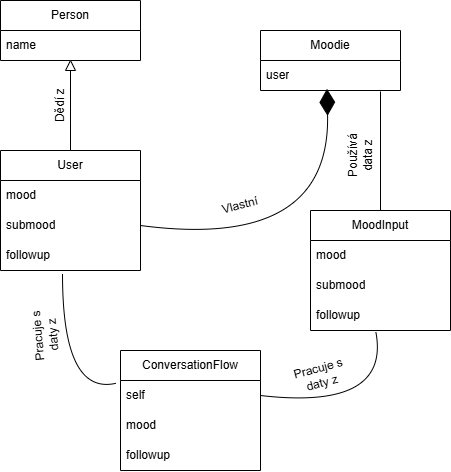

The diagram above was exported from draw.io. Its source (the exported page's mxGraphModel, read from the mxfile embedded in the PNG):
<mxGraphModel dx="1708" dy="782" grid="1" gridSize="10" guides="1" tooltips="1" connect="1" arrows="1" fold="1" page="1" pageScale="1" pageWidth="827" pageHeight="1169" math="0" shadow="0">
  <root>
    <mxCell id="0" />
    <mxCell id="1" parent="0" />
    <mxCell id="Fs7K9fSKeTIusM3d6e7G-1" value="Person" style="swimlane;fontStyle=0;childLayout=stackLayout;horizontal=1;startSize=30;horizontalStack=0;resizeParent=1;resizeParentMax=0;resizeLast=0;collapsible=1;marginBottom=0;whiteSpace=wrap;html=1;" vertex="1" parent="1">
      <mxGeometry x="110" y="60" width="140" height="60" as="geometry" />
    </mxCell>
    <mxCell id="Fs7K9fSKeTIusM3d6e7G-2" value="name" style="text;strokeColor=none;fillColor=none;align=left;verticalAlign=middle;spacingLeft=4;spacingRight=4;overflow=hidden;points=[[0,0.5],[1,0.5]];portConstraint=eastwest;rotatable=0;whiteSpace=wrap;html=1;" vertex="1" parent="Fs7K9fSKeTIusM3d6e7G-1">
      <mxGeometry y="30" width="140" height="30" as="geometry" />
    </mxCell>
    <mxCell id="Fs7K9fSKeTIusM3d6e7G-5" value="" style="triangle;whiteSpace=wrap;html=1;direction=north;" vertex="1" parent="1">
      <mxGeometry x="175" y="120" width="10" height="10" as="geometry" />
    </mxCell>
    <mxCell id="Fs7K9fSKeTIusM3d6e7G-6" value="" style="endArrow=none;html=1;rounded=0;fontSize=12;startSize=8;endSize=8;curved=1;entryX=0;entryY=0.5;entryDx=0;entryDy=0;" edge="1" parent="1" target="Fs7K9fSKeTIusM3d6e7G-5">
      <mxGeometry width="50" height="50" relative="1" as="geometry">
        <mxPoint x="180" y="210" as="sourcePoint" />
        <mxPoint x="230" y="220" as="targetPoint" />
      </mxGeometry>
    </mxCell>
    <mxCell id="Fs7K9fSKeTIusM3d6e7G-7" value="User" style="swimlane;fontStyle=0;childLayout=stackLayout;horizontal=1;startSize=30;horizontalStack=0;resizeParent=1;resizeParentMax=0;resizeLast=0;collapsible=1;marginBottom=0;whiteSpace=wrap;html=1;" vertex="1" parent="1">
      <mxGeometry x="110" y="210" width="140" height="120" as="geometry" />
    </mxCell>
    <mxCell id="Fs7K9fSKeTIusM3d6e7G-8" value="mood" style="text;strokeColor=none;fillColor=none;align=left;verticalAlign=middle;spacingLeft=4;spacingRight=4;overflow=hidden;points=[[0,0.5],[1,0.5]];portConstraint=eastwest;rotatable=0;whiteSpace=wrap;html=1;" vertex="1" parent="Fs7K9fSKeTIusM3d6e7G-7">
      <mxGeometry y="30" width="140" height="30" as="geometry" />
    </mxCell>
    <mxCell id="Fs7K9fSKeTIusM3d6e7G-9" value="submood" style="text;strokeColor=none;fillColor=none;align=left;verticalAlign=middle;spacingLeft=4;spacingRight=4;overflow=hidden;points=[[0,0.5],[1,0.5]];portConstraint=eastwest;rotatable=0;whiteSpace=wrap;html=1;" vertex="1" parent="Fs7K9fSKeTIusM3d6e7G-7">
      <mxGeometry y="60" width="140" height="30" as="geometry" />
    </mxCell>
    <mxCell id="Fs7K9fSKeTIusM3d6e7G-10" value="followup" style="text;strokeColor=none;fillColor=none;align=left;verticalAlign=middle;spacingLeft=4;spacingRight=4;overflow=hidden;points=[[0,0.5],[1,0.5]];portConstraint=eastwest;rotatable=0;whiteSpace=wrap;html=1;" vertex="1" parent="Fs7K9fSKeTIusM3d6e7G-7">
      <mxGeometry y="90" width="140" height="30" as="geometry" />
    </mxCell>
    <mxCell id="Fs7K9fSKeTIusM3d6e7G-11" value="Moodie" style="swimlane;fontStyle=0;childLayout=stackLayout;horizontal=1;startSize=30;horizontalStack=0;resizeParent=1;resizeParentMax=0;resizeLast=0;collapsible=1;marginBottom=0;whiteSpace=wrap;html=1;" vertex="1" parent="1">
      <mxGeometry x="370" y="90" width="140" height="60" as="geometry" />
    </mxCell>
    <mxCell id="Fs7K9fSKeTIusM3d6e7G-12" value="user" style="text;strokeColor=none;fillColor=none;align=left;verticalAlign=middle;spacingLeft=4;spacingRight=4;overflow=hidden;points=[[0,0.5],[1,0.5]];portConstraint=eastwest;rotatable=0;whiteSpace=wrap;html=1;" vertex="1" parent="Fs7K9fSKeTIusM3d6e7G-11">
      <mxGeometry y="30" width="140" height="30" as="geometry" />
    </mxCell>
    <mxCell id="Fs7K9fSKeTIusM3d6e7G-18" value="" style="endArrow=diamondThin;endFill=1;endSize=24;html=1;rounded=0;fontSize=12;curved=1;exitX=1;exitY=0.5;exitDx=0;exitDy=0;entryX=0.475;entryY=0.944;entryDx=0;entryDy=0;entryPerimeter=0;" edge="1" parent="1" source="Fs7K9fSKeTIusM3d6e7G-9" target="Fs7K9fSKeTIusM3d6e7G-12">
      <mxGeometry width="160" relative="1" as="geometry">
        <mxPoint x="300" y="150" as="sourcePoint" />
        <mxPoint x="460" y="150" as="targetPoint" />
        <Array as="points">
          <mxPoint x="440" y="310" />
        </Array>
      </mxGeometry>
    </mxCell>
    <mxCell id="Fs7K9fSKeTIusM3d6e7G-19" value="MoodInput" style="swimlane;fontStyle=0;childLayout=stackLayout;horizontal=1;startSize=30;horizontalStack=0;resizeParent=1;resizeParentMax=0;resizeLast=0;collapsible=1;marginBottom=0;whiteSpace=wrap;html=1;" vertex="1" parent="1">
      <mxGeometry x="420" y="270" width="140" height="120" as="geometry" />
    </mxCell>
    <mxCell id="Fs7K9fSKeTIusM3d6e7G-20" value="mood" style="text;strokeColor=none;fillColor=none;align=left;verticalAlign=middle;spacingLeft=4;spacingRight=4;overflow=hidden;points=[[0,0.5],[1,0.5]];portConstraint=eastwest;rotatable=0;whiteSpace=wrap;html=1;" vertex="1" parent="Fs7K9fSKeTIusM3d6e7G-19">
      <mxGeometry y="30" width="140" height="30" as="geometry" />
    </mxCell>
    <mxCell id="Fs7K9fSKeTIusM3d6e7G-21" value="submood" style="text;strokeColor=none;fillColor=none;align=left;verticalAlign=middle;spacingLeft=4;spacingRight=4;overflow=hidden;points=[[0,0.5],[1,0.5]];portConstraint=eastwest;rotatable=0;whiteSpace=wrap;html=1;" vertex="1" parent="Fs7K9fSKeTIusM3d6e7G-19">
      <mxGeometry y="60" width="140" height="30" as="geometry" />
    </mxCell>
    <mxCell id="Fs7K9fSKeTIusM3d6e7G-22" value="followup" style="text;strokeColor=none;fillColor=none;align=left;verticalAlign=middle;spacingLeft=4;spacingRight=4;overflow=hidden;points=[[0,0.5],[1,0.5]];portConstraint=eastwest;rotatable=0;whiteSpace=wrap;html=1;" vertex="1" parent="Fs7K9fSKeTIusM3d6e7G-19">
      <mxGeometry y="90" width="140" height="30" as="geometry" />
    </mxCell>
    <mxCell id="Fs7K9fSKeTIusM3d6e7G-23" value="" style="endArrow=none;html=1;rounded=0;fontSize=12;startSize=8;endSize=8;curved=1;exitX=0.5;exitY=0;exitDx=0;exitDy=0;" edge="1" parent="1" source="Fs7K9fSKeTIusM3d6e7G-19">
      <mxGeometry width="50" height="50" relative="1" as="geometry">
        <mxPoint x="350" y="170" as="sourcePoint" />
        <mxPoint x="490" y="151" as="targetPoint" />
      </mxGeometry>
    </mxCell>
    <mxCell id="Fs7K9fSKeTIusM3d6e7G-24" value="Dědí z" style="text;html=1;align=center;verticalAlign=middle;whiteSpace=wrap;rounded=0;rotation=270;" vertex="1" parent="1">
      <mxGeometry x="140" y="150" width="60" height="30" as="geometry" />
    </mxCell>
    <mxCell id="Fs7K9fSKeTIusM3d6e7G-26" value="Vlastní" style="text;html=1;align=center;verticalAlign=middle;whiteSpace=wrap;rounded=0;rotation=-15;" vertex="1" parent="1">
      <mxGeometry x="320" y="250" width="60" height="30" as="geometry" />
    </mxCell>
    <mxCell id="Fs7K9fSKeTIusM3d6e7G-27" value="Používá data z" style="text;html=1;align=center;verticalAlign=middle;whiteSpace=wrap;rounded=0;rotation=270;" vertex="1" parent="1">
      <mxGeometry x="440" y="200" width="60" height="30" as="geometry" />
    </mxCell>
    <mxCell id="Fs7K9fSKeTIusM3d6e7G-28" value="ConversationFlow" style="swimlane;fontStyle=0;childLayout=stackLayout;horizontal=1;startSize=30;horizontalStack=0;resizeParent=1;resizeParentMax=0;resizeLast=0;collapsible=1;marginBottom=0;whiteSpace=wrap;html=1;" vertex="1" parent="1">
      <mxGeometry x="230" y="410" width="140" height="120" as="geometry" />
    </mxCell>
    <mxCell id="Fs7K9fSKeTIusM3d6e7G-29" value="self" style="text;strokeColor=none;fillColor=none;align=left;verticalAlign=middle;spacingLeft=4;spacingRight=4;overflow=hidden;points=[[0,0.5],[1,0.5]];portConstraint=eastwest;rotatable=0;whiteSpace=wrap;html=1;" vertex="1" parent="Fs7K9fSKeTIusM3d6e7G-28">
      <mxGeometry y="30" width="140" height="30" as="geometry" />
    </mxCell>
    <mxCell id="Fs7K9fSKeTIusM3d6e7G-30" value="mood" style="text;strokeColor=none;fillColor=none;align=left;verticalAlign=middle;spacingLeft=4;spacingRight=4;overflow=hidden;points=[[0,0.5],[1,0.5]];portConstraint=eastwest;rotatable=0;whiteSpace=wrap;html=1;" vertex="1" parent="Fs7K9fSKeTIusM3d6e7G-28">
      <mxGeometry y="60" width="140" height="30" as="geometry" />
    </mxCell>
    <mxCell id="Fs7K9fSKeTIusM3d6e7G-31" value="followup" style="text;strokeColor=none;fillColor=none;align=left;verticalAlign=middle;spacingLeft=4;spacingRight=4;overflow=hidden;points=[[0,0.5],[1,0.5]];portConstraint=eastwest;rotatable=0;whiteSpace=wrap;html=1;" vertex="1" parent="Fs7K9fSKeTIusM3d6e7G-28">
      <mxGeometry y="90" width="140" height="30" as="geometry" />
    </mxCell>
    <mxCell id="Fs7K9fSKeTIusM3d6e7G-32" value="" style="endArrow=none;html=1;rounded=0;fontSize=12;startSize=8;endSize=8;curved=1;exitX=0.443;exitY=1.13;exitDx=0;exitDy=0;exitPerimeter=0;entryX=-0.033;entryY=0.093;entryDx=0;entryDy=0;entryPerimeter=0;" edge="1" parent="1" source="Fs7K9fSKeTIusM3d6e7G-10" target="Fs7K9fSKeTIusM3d6e7G-29">
      <mxGeometry width="50" height="50" relative="1" as="geometry">
        <mxPoint x="350" y="170" as="sourcePoint" />
        <mxPoint x="400" y="120" as="targetPoint" />
        <Array as="points">
          <mxPoint x="172" y="455" />
        </Array>
      </mxGeometry>
    </mxCell>
    <mxCell id="Fs7K9fSKeTIusM3d6e7G-33" value="" style="endArrow=none;html=1;rounded=0;fontSize=12;startSize=8;endSize=8;curved=1;entryX=0.467;entryY=1.056;entryDx=0;entryDy=0;entryPerimeter=0;exitX=1;exitY=0.5;exitDx=0;exitDy=0;" edge="1" parent="1" source="Fs7K9fSKeTIusM3d6e7G-29" target="Fs7K9fSKeTIusM3d6e7G-22">
      <mxGeometry width="50" height="50" relative="1" as="geometry">
        <mxPoint x="350" y="170" as="sourcePoint" />
        <mxPoint x="400" y="120" as="targetPoint" />
        <Array as="points">
          <mxPoint x="500" y="470" />
        </Array>
      </mxGeometry>
    </mxCell>
    <mxCell id="Fs7K9fSKeTIusM3d6e7G-34" value="Pracuje s daty z" style="text;html=1;align=center;verticalAlign=middle;whiteSpace=wrap;rounded=0;rotation=-15;" vertex="1" parent="1">
      <mxGeometry x="400" y="420" width="60" height="30" as="geometry" />
    </mxCell>
    <mxCell id="Fs7K9fSKeTIusM3d6e7G-36" value="Pracuje s daty z" style="text;html=1;align=center;verticalAlign=middle;whiteSpace=wrap;rounded=0;rotation=-95;" vertex="1" parent="1">
      <mxGeometry x="125.00006046520987" y="380.0034587474116" width="60" height="30" as="geometry" />
    </mxCell>
  </root>
</mxGraphModel>